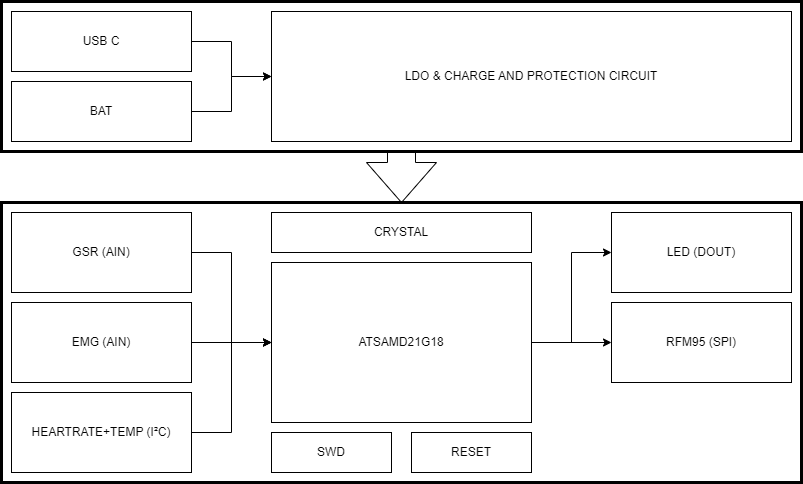

The diagram above was exported from draw.io. Its source (the exported page's mxGraphModel, read from the mxfile embedded in the PNG):
<mxGraphModel dx="1418" dy="820" grid="0" gridSize="10" guides="1" tooltips="1" connect="1" arrows="1" fold="1" page="1" pageScale="1" pageWidth="1169" pageHeight="827" math="0" shadow="0">
  <root>
    <mxCell id="0" />
    <mxCell id="1" parent="0" />
    <mxCell id="cdrl0LFwrbL3EfUiatYv-4" value="" style="rounded=0;whiteSpace=wrap;html=1;fontSize=12;fillColor=none;strokeWidth=3;" parent="1" vertex="1">
      <mxGeometry x="10" y="339" width="800" height="150" as="geometry" />
    </mxCell>
    <mxCell id="cdrl0LFwrbL3EfUiatYv-19" value="" style="edgeStyle=orthogonalEdgeStyle;rounded=0;orthogonalLoop=1;jettySize=auto;html=1;fontSize=12;" parent="1" source="cdrl0LFwrbL3EfUiatYv-5" target="cdrl0LFwrbL3EfUiatYv-7" edge="1">
      <mxGeometry relative="1" as="geometry" />
    </mxCell>
    <mxCell id="cdrl0LFwrbL3EfUiatYv-5" value="USB C" style="rounded=0;whiteSpace=wrap;html=1;fontSize=12;fillColor=none;" parent="1" vertex="1">
      <mxGeometry x="20" y="349" width="180" height="60" as="geometry" />
    </mxCell>
    <mxCell id="cdrl0LFwrbL3EfUiatYv-20" value="" style="edgeStyle=orthogonalEdgeStyle;rounded=0;orthogonalLoop=1;jettySize=auto;html=1;fontSize=12;" parent="1" source="cdrl0LFwrbL3EfUiatYv-6" target="cdrl0LFwrbL3EfUiatYv-7" edge="1">
      <mxGeometry relative="1" as="geometry" />
    </mxCell>
    <mxCell id="cdrl0LFwrbL3EfUiatYv-6" value="BAT" style="rounded=0;whiteSpace=wrap;html=1;fontSize=12;fillColor=none;" parent="1" vertex="1">
      <mxGeometry x="20" y="419" width="180" height="60" as="geometry" />
    </mxCell>
    <mxCell id="cdrl0LFwrbL3EfUiatYv-7" value="LDO &amp;amp; CHARGE AND PROTECTION CIRCUIT" style="rounded=0;whiteSpace=wrap;html=1;fontSize=12;fillColor=none;" parent="1" vertex="1">
      <mxGeometry x="280" y="349" width="520" height="130" as="geometry" />
    </mxCell>
    <mxCell id="cdrl0LFwrbL3EfUiatYv-8" value="" style="rounded=0;whiteSpace=wrap;html=1;fontSize=12;fillColor=none;strokeWidth=3;" parent="1" vertex="1">
      <mxGeometry x="10" y="540" width="800" height="280" as="geometry" />
    </mxCell>
    <mxCell id="cdrl0LFwrbL3EfUiatYv-29" value="" style="edgeStyle=orthogonalEdgeStyle;rounded=0;orthogonalLoop=1;jettySize=auto;html=1;fontSize=12;" parent="1" source="cdrl0LFwrbL3EfUiatYv-9" target="cdrl0LFwrbL3EfUiatYv-14" edge="1">
      <mxGeometry relative="1" as="geometry" />
    </mxCell>
    <mxCell id="cdrl0LFwrbL3EfUiatYv-9" value="ATSAMD21G18" style="rounded=0;whiteSpace=wrap;html=1;strokeWidth=1;fontSize=12;fillColor=none;" parent="1" vertex="1">
      <mxGeometry x="280" y="600" width="260" height="160" as="geometry" />
    </mxCell>
    <mxCell id="cdrl0LFwrbL3EfUiatYv-10" value="CRYSTAL" style="rounded=0;whiteSpace=wrap;html=1;strokeWidth=1;fontSize=12;fillColor=none;" parent="1" vertex="1">
      <mxGeometry x="280" y="550" width="260" height="40" as="geometry" />
    </mxCell>
    <mxCell id="cdrl0LFwrbL3EfUiatYv-11" value="GSR (AIN)" style="rounded=0;whiteSpace=wrap;html=1;strokeWidth=1;fontSize=12;fillColor=none;" parent="1" vertex="1">
      <mxGeometry x="20" y="550" width="180" height="80" as="geometry" />
    </mxCell>
    <mxCell id="cdrl0LFwrbL3EfUiatYv-12" value="EMG (AIN)" style="rounded=0;whiteSpace=wrap;html=1;strokeWidth=1;fontSize=12;fillColor=none;" parent="1" vertex="1">
      <mxGeometry x="20" y="640" width="180" height="80" as="geometry" />
    </mxCell>
    <mxCell id="cdrl0LFwrbL3EfUiatYv-13" value="HEARTRATE+TEMP (I²C)" style="rounded=0;whiteSpace=wrap;html=1;strokeWidth=1;fontSize=12;fillColor=none;" parent="1" vertex="1">
      <mxGeometry x="20" y="730" width="180" height="80" as="geometry" />
    </mxCell>
    <mxCell id="cdrl0LFwrbL3EfUiatYv-14" value="RFM95 (SPI)" style="rounded=0;whiteSpace=wrap;html=1;strokeWidth=1;fontSize=12;fillColor=none;" parent="1" vertex="1">
      <mxGeometry x="620" y="640" width="180" height="80" as="geometry" />
    </mxCell>
    <mxCell id="cdrl0LFwrbL3EfUiatYv-15" value="LED (DOUT)" style="rounded=0;whiteSpace=wrap;html=1;strokeWidth=1;fontSize=12;fillColor=none;" parent="1" vertex="1">
      <mxGeometry x="620" y="550" width="180" height="80" as="geometry" />
    </mxCell>
    <mxCell id="cdrl0LFwrbL3EfUiatYv-16" value="SWD" style="rounded=0;whiteSpace=wrap;html=1;strokeWidth=1;fontSize=12;fillColor=none;" parent="1" vertex="1">
      <mxGeometry x="280" y="770" width="120" height="40" as="geometry" />
    </mxCell>
    <mxCell id="cdrl0LFwrbL3EfUiatYv-17" value="RESET" style="rounded=0;whiteSpace=wrap;html=1;strokeWidth=1;fontSize=12;fillColor=none;" parent="1" vertex="1">
      <mxGeometry x="420" y="770" width="120" height="40" as="geometry" />
    </mxCell>
    <mxCell id="cdrl0LFwrbL3EfUiatYv-24" value="" style="edgeStyle=orthogonalEdgeStyle;rounded=0;orthogonalLoop=1;jettySize=auto;html=1;fontSize=12;entryX=0;entryY=0.5;entryDx=0;entryDy=0;exitX=1;exitY=0.5;exitDx=0;exitDy=0;" parent="1" source="cdrl0LFwrbL3EfUiatYv-13" target="cdrl0LFwrbL3EfUiatYv-9" edge="1">
      <mxGeometry relative="1" as="geometry">
        <mxPoint x="180" y="760" as="sourcePoint" />
        <mxPoint x="260" y="725" as="targetPoint" />
      </mxGeometry>
    </mxCell>
    <mxCell id="cdrl0LFwrbL3EfUiatYv-25" value="" style="edgeStyle=orthogonalEdgeStyle;rounded=0;orthogonalLoop=1;jettySize=auto;html=1;fontSize=12;entryX=0;entryY=0.5;entryDx=0;entryDy=0;" parent="1" source="cdrl0LFwrbL3EfUiatYv-11" target="cdrl0LFwrbL3EfUiatYv-9" edge="1">
      <mxGeometry relative="1" as="geometry">
        <mxPoint x="210" y="780" as="sourcePoint" />
        <mxPoint x="290" y="690" as="targetPoint" />
      </mxGeometry>
    </mxCell>
    <mxCell id="cdrl0LFwrbL3EfUiatYv-26" value="" style="edgeStyle=orthogonalEdgeStyle;rounded=0;orthogonalLoop=1;jettySize=auto;html=1;fontSize=12;entryX=0;entryY=0.5;entryDx=0;entryDy=0;exitX=1;exitY=0.5;exitDx=0;exitDy=0;" parent="1" source="cdrl0LFwrbL3EfUiatYv-12" target="cdrl0LFwrbL3EfUiatYv-9" edge="1">
      <mxGeometry relative="1" as="geometry">
        <mxPoint x="220" y="790" as="sourcePoint" />
        <mxPoint x="300" y="700" as="targetPoint" />
      </mxGeometry>
    </mxCell>
    <mxCell id="cdrl0LFwrbL3EfUiatYv-30" value="" style="edgeStyle=orthogonalEdgeStyle;rounded=0;orthogonalLoop=1;jettySize=auto;html=1;fontSize=12;entryX=0;entryY=0.5;entryDx=0;entryDy=0;exitX=1;exitY=0.5;exitDx=0;exitDy=0;" parent="1" edge="1">
      <mxGeometry relative="1" as="geometry">
        <mxPoint x="540" y="680" as="sourcePoint" />
        <mxPoint x="620" y="590" as="targetPoint" />
        <Array as="points">
          <mxPoint x="580" y="680" />
          <mxPoint x="580" y="590" />
        </Array>
      </mxGeometry>
    </mxCell>
    <mxCell id="cdrl0LFwrbL3EfUiatYv-32" value="" style="html=1;shadow=0;dashed=0;align=center;verticalAlign=middle;shape=mxgraph.arrows2.arrow;dy=0.6;dx=40;direction=south;notch=0;strokeWidth=1;fontSize=12;fillColor=none;" parent="1" vertex="1">
      <mxGeometry x="375" y="490" width="70" height="50" as="geometry" />
    </mxCell>
  </root>
</mxGraphModel>